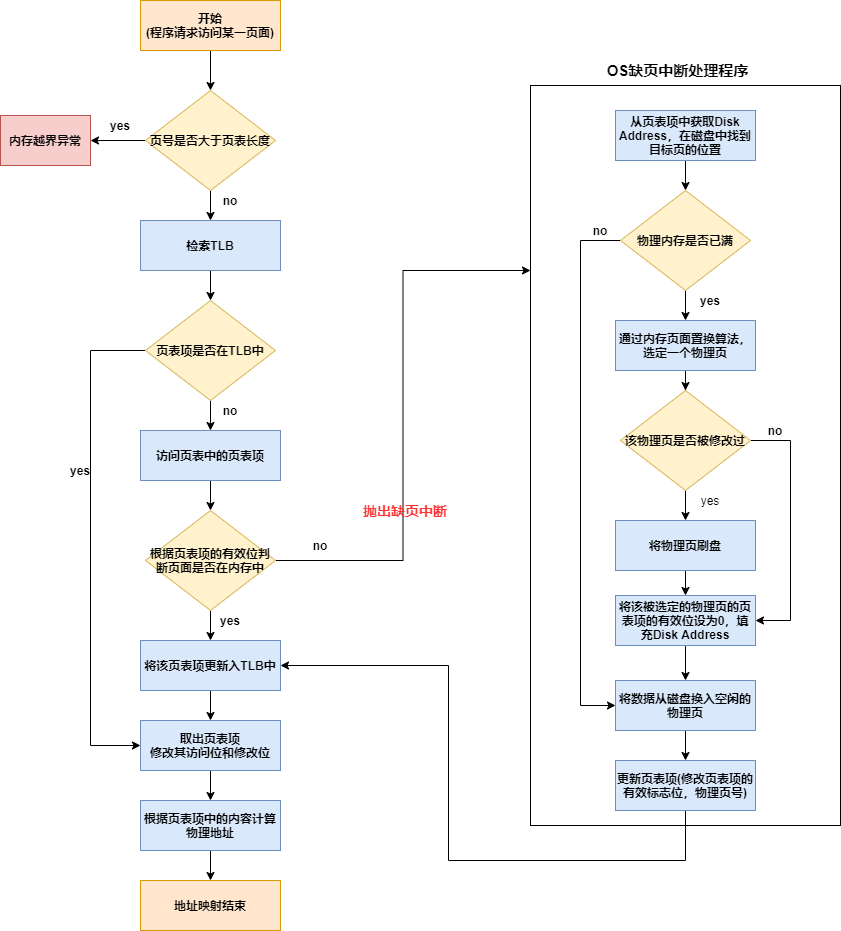

The diagram above was exported from draw.io. Its source (the exported page's mxGraphModel, read from the mxfile embedded in the PNG):
<mxGraphModel dx="1422" dy="822" grid="1" gridSize="10" guides="1" tooltips="1" connect="1" arrows="1" fold="1" page="1" pageScale="1" pageWidth="827" pageHeight="1169" math="0" shadow="0">
  <root>
    <mxCell id="0" />
    <mxCell id="1" parent="0" />
    <mxCell id="0j2kV6b0ftS8Qg2jdwH9-3" style="edgeStyle=orthogonalEdgeStyle;rounded=0;orthogonalLoop=1;jettySize=auto;html=1;exitX=0.5;exitY=1;exitDx=0;exitDy=0;entryX=0.5;entryY=0;entryDx=0;entryDy=0;" edge="1" parent="1" source="0j2kV6b0ftS8Qg2jdwH9-1" target="0j2kV6b0ftS8Qg2jdwH9-2">
      <mxGeometry relative="1" as="geometry" />
    </mxCell>
    <mxCell id="0j2kV6b0ftS8Qg2jdwH9-1" value="&lt;b&gt;开始&lt;br&gt;(程序请求访问某一页面)&lt;/b&gt;" style="rounded=0;whiteSpace=wrap;html=1;fillColor=#ffe6cc;strokeColor=#d79b00;" vertex="1" parent="1">
      <mxGeometry x="230" y="90" width="140" height="50" as="geometry" />
    </mxCell>
    <mxCell id="0j2kV6b0ftS8Qg2jdwH9-5" style="edgeStyle=orthogonalEdgeStyle;rounded=0;orthogonalLoop=1;jettySize=auto;html=1;exitX=0;exitY=0.5;exitDx=0;exitDy=0;entryX=1;entryY=0.5;entryDx=0;entryDy=0;" edge="1" parent="1" source="0j2kV6b0ftS8Qg2jdwH9-2" target="0j2kV6b0ftS8Qg2jdwH9-4">
      <mxGeometry relative="1" as="geometry" />
    </mxCell>
    <mxCell id="0j2kV6b0ftS8Qg2jdwH9-9" style="edgeStyle=orthogonalEdgeStyle;rounded=0;orthogonalLoop=1;jettySize=auto;html=1;exitX=0.5;exitY=1;exitDx=0;exitDy=0;entryX=0.5;entryY=0;entryDx=0;entryDy=0;" edge="1" parent="1" source="0j2kV6b0ftS8Qg2jdwH9-2" target="0j2kV6b0ftS8Qg2jdwH9-7">
      <mxGeometry relative="1" as="geometry" />
    </mxCell>
    <mxCell id="0j2kV6b0ftS8Qg2jdwH9-2" value="&lt;b&gt;页号是否大于页表长度&lt;/b&gt;" style="rhombus;whiteSpace=wrap;html=1;fillColor=#fff2cc;strokeColor=#d6b656;" vertex="1" parent="1">
      <mxGeometry x="235" y="180" width="130" height="100" as="geometry" />
    </mxCell>
    <mxCell id="0j2kV6b0ftS8Qg2jdwH9-4" value="&lt;b&gt;内存越界异常&lt;/b&gt;" style="rounded=0;whiteSpace=wrap;html=1;fillColor=#f8cecc;strokeColor=#b85450;" vertex="1" parent="1">
      <mxGeometry x="90" y="205" width="90" height="50" as="geometry" />
    </mxCell>
    <mxCell id="0j2kV6b0ftS8Qg2jdwH9-6" value="&lt;b&gt;yes&lt;/b&gt;" style="text;html=1;strokeColor=none;fillColor=none;align=center;verticalAlign=middle;whiteSpace=wrap;rounded=0;" vertex="1" parent="1">
      <mxGeometry x="190" y="205" width="40" height="20" as="geometry" />
    </mxCell>
    <mxCell id="0j2kV6b0ftS8Qg2jdwH9-10" style="edgeStyle=orthogonalEdgeStyle;rounded=0;orthogonalLoop=1;jettySize=auto;html=1;exitX=0.5;exitY=1;exitDx=0;exitDy=0;entryX=0.5;entryY=0;entryDx=0;entryDy=0;" edge="1" parent="1" source="0j2kV6b0ftS8Qg2jdwH9-7" target="0j2kV6b0ftS8Qg2jdwH9-8">
      <mxGeometry relative="1" as="geometry" />
    </mxCell>
    <mxCell id="0j2kV6b0ftS8Qg2jdwH9-7" value="&lt;b&gt;检索TLB&lt;/b&gt;" style="rounded=0;whiteSpace=wrap;html=1;fillColor=#dae8fc;strokeColor=#6c8ebf;" vertex="1" parent="1">
      <mxGeometry x="230" y="310" width="140" height="50" as="geometry" />
    </mxCell>
    <mxCell id="0j2kV6b0ftS8Qg2jdwH9-16" style="edgeStyle=orthogonalEdgeStyle;rounded=0;orthogonalLoop=1;jettySize=auto;html=1;exitX=0;exitY=0.5;exitDx=0;exitDy=0;entryX=0;entryY=0.5;entryDx=0;entryDy=0;" edge="1" parent="1" source="0j2kV6b0ftS8Qg2jdwH9-8" target="0j2kV6b0ftS8Qg2jdwH9-11">
      <mxGeometry relative="1" as="geometry">
        <Array as="points">
          <mxPoint x="180" y="440" />
          <mxPoint x="180" y="835" />
        </Array>
      </mxGeometry>
    </mxCell>
    <mxCell id="0j2kV6b0ftS8Qg2jdwH9-20" style="edgeStyle=orthogonalEdgeStyle;rounded=0;orthogonalLoop=1;jettySize=auto;html=1;exitX=0.5;exitY=1;exitDx=0;exitDy=0;entryX=0.5;entryY=0;entryDx=0;entryDy=0;" edge="1" parent="1" source="0j2kV6b0ftS8Qg2jdwH9-8" target="0j2kV6b0ftS8Qg2jdwH9-18">
      <mxGeometry relative="1" as="geometry" />
    </mxCell>
    <mxCell id="0j2kV6b0ftS8Qg2jdwH9-8" value="&lt;b&gt;页表项是否在TLB中&lt;/b&gt;" style="rhombus;whiteSpace=wrap;html=1;fillColor=#fff2cc;strokeColor=#d6b656;" vertex="1" parent="1">
      <mxGeometry x="235" y="390" width="130" height="100" as="geometry" />
    </mxCell>
    <mxCell id="0j2kV6b0ftS8Qg2jdwH9-13" style="edgeStyle=orthogonalEdgeStyle;rounded=0;orthogonalLoop=1;jettySize=auto;html=1;exitX=0.5;exitY=1;exitDx=0;exitDy=0;entryX=0.5;entryY=0;entryDx=0;entryDy=0;" edge="1" parent="1" source="0j2kV6b0ftS8Qg2jdwH9-11" target="0j2kV6b0ftS8Qg2jdwH9-12">
      <mxGeometry relative="1" as="geometry" />
    </mxCell>
    <mxCell id="0j2kV6b0ftS8Qg2jdwH9-11" value="&lt;b&gt;取出页表项&lt;br&gt;修改其访问位和修改位&lt;/b&gt;" style="rounded=0;whiteSpace=wrap;html=1;fillColor=#dae8fc;strokeColor=#6c8ebf;" vertex="1" parent="1">
      <mxGeometry x="230" y="810" width="140" height="50" as="geometry" />
    </mxCell>
    <mxCell id="0j2kV6b0ftS8Qg2jdwH9-15" style="edgeStyle=orthogonalEdgeStyle;rounded=0;orthogonalLoop=1;jettySize=auto;html=1;exitX=0.5;exitY=1;exitDx=0;exitDy=0;entryX=0.5;entryY=0;entryDx=0;entryDy=0;" edge="1" parent="1" source="0j2kV6b0ftS8Qg2jdwH9-12" target="0j2kV6b0ftS8Qg2jdwH9-14">
      <mxGeometry relative="1" as="geometry" />
    </mxCell>
    <mxCell id="0j2kV6b0ftS8Qg2jdwH9-12" value="&lt;b&gt;根据页表项中的内容计算物理地址&lt;/b&gt;" style="rounded=0;whiteSpace=wrap;html=1;fillColor=#dae8fc;strokeColor=#6c8ebf;" vertex="1" parent="1">
      <mxGeometry x="230" y="890" width="140" height="50" as="geometry" />
    </mxCell>
    <mxCell id="0j2kV6b0ftS8Qg2jdwH9-14" value="&lt;b&gt;地址映射结束&lt;/b&gt;" style="rounded=0;whiteSpace=wrap;html=1;fillColor=#ffe6cc;strokeColor=#d79b00;" vertex="1" parent="1">
      <mxGeometry x="230" y="970" width="140" height="50" as="geometry" />
    </mxCell>
    <mxCell id="0j2kV6b0ftS8Qg2jdwH9-17" value="&lt;b&gt;yes&lt;/b&gt;" style="text;html=1;strokeColor=none;fillColor=none;align=center;verticalAlign=middle;whiteSpace=wrap;rounded=0;" vertex="1" parent="1">
      <mxGeometry x="150" y="550" width="40" height="20" as="geometry" />
    </mxCell>
    <mxCell id="0j2kV6b0ftS8Qg2jdwH9-23" style="edgeStyle=orthogonalEdgeStyle;rounded=0;orthogonalLoop=1;jettySize=auto;html=1;exitX=0.5;exitY=1;exitDx=0;exitDy=0;entryX=0.5;entryY=0;entryDx=0;entryDy=0;" edge="1" parent="1" source="0j2kV6b0ftS8Qg2jdwH9-18" target="0j2kV6b0ftS8Qg2jdwH9-19">
      <mxGeometry relative="1" as="geometry" />
    </mxCell>
    <mxCell id="0j2kV6b0ftS8Qg2jdwH9-18" value="&lt;b&gt;访问页表中的页表项&lt;/b&gt;" style="rounded=0;whiteSpace=wrap;html=1;fillColor=#dae8fc;strokeColor=#6c8ebf;" vertex="1" parent="1">
      <mxGeometry x="230" y="520" width="140" height="50" as="geometry" />
    </mxCell>
    <mxCell id="0j2kV6b0ftS8Qg2jdwH9-25" style="edgeStyle=orthogonalEdgeStyle;rounded=0;orthogonalLoop=1;jettySize=auto;html=1;exitX=0.5;exitY=1;exitDx=0;exitDy=0;" edge="1" parent="1" source="0j2kV6b0ftS8Qg2jdwH9-19" target="0j2kV6b0ftS8Qg2jdwH9-24">
      <mxGeometry relative="1" as="geometry" />
    </mxCell>
    <mxCell id="0j2kV6b0ftS8Qg2jdwH9-54" style="edgeStyle=orthogonalEdgeStyle;rounded=0;orthogonalLoop=1;jettySize=auto;html=1;exitX=1;exitY=0.5;exitDx=0;exitDy=0;entryX=0;entryY=0.25;entryDx=0;entryDy=0;" edge="1" parent="1" source="0j2kV6b0ftS8Qg2jdwH9-19" target="0j2kV6b0ftS8Qg2jdwH9-31">
      <mxGeometry relative="1" as="geometry" />
    </mxCell>
    <mxCell id="0j2kV6b0ftS8Qg2jdwH9-19" value="&lt;b&gt;根据页表项的有效位判断页面是否在内存中&lt;/b&gt;" style="rhombus;whiteSpace=wrap;html=1;fillColor=#fff2cc;strokeColor=#d6b656;" vertex="1" parent="1">
      <mxGeometry x="235" y="600" width="130" height="100" as="geometry" />
    </mxCell>
    <mxCell id="0j2kV6b0ftS8Qg2jdwH9-22" value="&lt;b&gt;no&lt;/b&gt;" style="text;html=1;strokeColor=none;fillColor=none;align=center;verticalAlign=middle;whiteSpace=wrap;rounded=0;" vertex="1" parent="1">
      <mxGeometry x="300" y="490" width="40" height="20" as="geometry" />
    </mxCell>
    <mxCell id="0j2kV6b0ftS8Qg2jdwH9-26" style="edgeStyle=orthogonalEdgeStyle;rounded=0;orthogonalLoop=1;jettySize=auto;html=1;exitX=0.5;exitY=1;exitDx=0;exitDy=0;" edge="1" parent="1" source="0j2kV6b0ftS8Qg2jdwH9-24" target="0j2kV6b0ftS8Qg2jdwH9-11">
      <mxGeometry relative="1" as="geometry" />
    </mxCell>
    <mxCell id="0j2kV6b0ftS8Qg2jdwH9-24" value="&lt;b&gt;将该页表项更新入TLB中&lt;/b&gt;" style="rounded=0;whiteSpace=wrap;html=1;fillColor=#dae8fc;strokeColor=#6c8ebf;" vertex="1" parent="1">
      <mxGeometry x="230" y="730" width="140" height="50" as="geometry" />
    </mxCell>
    <mxCell id="0j2kV6b0ftS8Qg2jdwH9-28" value="&lt;b&gt;yes&lt;/b&gt;" style="text;html=1;strokeColor=none;fillColor=none;align=center;verticalAlign=middle;whiteSpace=wrap;rounded=0;" vertex="1" parent="1">
      <mxGeometry x="300" y="700" width="40" height="20" as="geometry" />
    </mxCell>
    <mxCell id="0j2kV6b0ftS8Qg2jdwH9-29" value="&lt;b&gt;&lt;font style=&quot;font-size: 14px&quot; color=&quot;#ff3333&quot;&gt;抛出缺页中断&lt;/font&gt;&lt;/b&gt;" style="text;html=1;strokeColor=none;fillColor=none;align=center;verticalAlign=middle;whiteSpace=wrap;rounded=0;" vertex="1" parent="1">
      <mxGeometry x="450" y="590" width="90" height="20" as="geometry" />
    </mxCell>
    <mxCell id="0j2kV6b0ftS8Qg2jdwH9-31" value="" style="rounded=0;whiteSpace=wrap;html=1;" vertex="1" parent="1">
      <mxGeometry x="620" y="175" width="310" height="740" as="geometry" />
    </mxCell>
    <mxCell id="0j2kV6b0ftS8Qg2jdwH9-32" value="&lt;b&gt;&lt;font style=&quot;font-size: 15px&quot;&gt;OS缺页中断处理程序&lt;/font&gt;&lt;/b&gt;" style="text;html=1;strokeColor=none;fillColor=none;align=center;verticalAlign=middle;whiteSpace=wrap;rounded=0;" vertex="1" parent="1">
      <mxGeometry x="670" y="150" width="195" height="20" as="geometry" />
    </mxCell>
    <mxCell id="0j2kV6b0ftS8Qg2jdwH9-35" style="edgeStyle=orthogonalEdgeStyle;rounded=0;orthogonalLoop=1;jettySize=auto;html=1;exitX=0.5;exitY=1;exitDx=0;exitDy=0;" edge="1" parent="1" source="0j2kV6b0ftS8Qg2jdwH9-33" target="0j2kV6b0ftS8Qg2jdwH9-34">
      <mxGeometry relative="1" as="geometry" />
    </mxCell>
    <mxCell id="0j2kV6b0ftS8Qg2jdwH9-33" value="&lt;b&gt;从页表项中获取Disk Address，在磁盘中找到目标页的位置&lt;/b&gt;" style="rounded=0;whiteSpace=wrap;html=1;fillColor=#dae8fc;strokeColor=#6c8ebf;" vertex="1" parent="1">
      <mxGeometry x="705" y="200" width="140" height="50" as="geometry" />
    </mxCell>
    <mxCell id="0j2kV6b0ftS8Qg2jdwH9-40" style="edgeStyle=orthogonalEdgeStyle;rounded=0;orthogonalLoop=1;jettySize=auto;html=1;exitX=0.5;exitY=1;exitDx=0;exitDy=0;entryX=0.5;entryY=0;entryDx=0;entryDy=0;" edge="1" parent="1" source="0j2kV6b0ftS8Qg2jdwH9-34" target="0j2kV6b0ftS8Qg2jdwH9-36">
      <mxGeometry relative="1" as="geometry" />
    </mxCell>
    <mxCell id="0j2kV6b0ftS8Qg2jdwH9-51" style="edgeStyle=orthogonalEdgeStyle;rounded=0;orthogonalLoop=1;jettySize=auto;html=1;exitX=0;exitY=0.5;exitDx=0;exitDy=0;entryX=0;entryY=0.5;entryDx=0;entryDy=0;" edge="1" parent="1" source="0j2kV6b0ftS8Qg2jdwH9-34" target="0j2kV6b0ftS8Qg2jdwH9-49">
      <mxGeometry relative="1" as="geometry">
        <Array as="points">
          <mxPoint x="670" y="330" />
          <mxPoint x="670" y="795" />
        </Array>
      </mxGeometry>
    </mxCell>
    <mxCell id="0j2kV6b0ftS8Qg2jdwH9-34" value="&lt;b&gt;物理内存是否已满&lt;/b&gt;" style="rhombus;whiteSpace=wrap;html=1;fillColor=#fff2cc;strokeColor=#d6b656;" vertex="1" parent="1">
      <mxGeometry x="710" y="280" width="130" height="100" as="geometry" />
    </mxCell>
    <mxCell id="0j2kV6b0ftS8Qg2jdwH9-41" style="edgeStyle=orthogonalEdgeStyle;rounded=0;orthogonalLoop=1;jettySize=auto;html=1;exitX=0.5;exitY=1;exitDx=0;exitDy=0;" edge="1" parent="1" source="0j2kV6b0ftS8Qg2jdwH9-36" target="0j2kV6b0ftS8Qg2jdwH9-37">
      <mxGeometry relative="1" as="geometry" />
    </mxCell>
    <mxCell id="0j2kV6b0ftS8Qg2jdwH9-36" value="&lt;b&gt;通过内存页面置换算法，选定一个物理页&lt;/b&gt;" style="rounded=0;whiteSpace=wrap;html=1;fillColor=#dae8fc;strokeColor=#6c8ebf;" vertex="1" parent="1">
      <mxGeometry x="705" y="410" width="140" height="50" as="geometry" />
    </mxCell>
    <mxCell id="0j2kV6b0ftS8Qg2jdwH9-42" style="edgeStyle=orthogonalEdgeStyle;rounded=0;orthogonalLoop=1;jettySize=auto;html=1;exitX=0.5;exitY=1;exitDx=0;exitDy=0;entryX=0.5;entryY=0;entryDx=0;entryDy=0;" edge="1" parent="1" source="0j2kV6b0ftS8Qg2jdwH9-37" target="0j2kV6b0ftS8Qg2jdwH9-38">
      <mxGeometry relative="1" as="geometry" />
    </mxCell>
    <mxCell id="0j2kV6b0ftS8Qg2jdwH9-53" style="edgeStyle=orthogonalEdgeStyle;rounded=0;orthogonalLoop=1;jettySize=auto;html=1;exitX=1;exitY=0.5;exitDx=0;exitDy=0;entryX=1;entryY=0.5;entryDx=0;entryDy=0;" edge="1" parent="1" source="0j2kV6b0ftS8Qg2jdwH9-37" target="0j2kV6b0ftS8Qg2jdwH9-39">
      <mxGeometry relative="1" as="geometry">
        <Array as="points">
          <mxPoint x="880" y="530" />
          <mxPoint x="880" y="710" />
        </Array>
      </mxGeometry>
    </mxCell>
    <mxCell id="0j2kV6b0ftS8Qg2jdwH9-37" value="&lt;b&gt;该物理页是否被修改过&lt;/b&gt;" style="rhombus;whiteSpace=wrap;html=1;fillColor=#fff2cc;strokeColor=#d6b656;" vertex="1" parent="1">
      <mxGeometry x="710" y="480" width="130" height="100" as="geometry" />
    </mxCell>
    <mxCell id="0j2kV6b0ftS8Qg2jdwH9-46" style="edgeStyle=orthogonalEdgeStyle;rounded=0;orthogonalLoop=1;jettySize=auto;html=1;exitX=0.5;exitY=1;exitDx=0;exitDy=0;entryX=0.5;entryY=0;entryDx=0;entryDy=0;" edge="1" parent="1" source="0j2kV6b0ftS8Qg2jdwH9-38" target="0j2kV6b0ftS8Qg2jdwH9-39">
      <mxGeometry relative="1" as="geometry" />
    </mxCell>
    <mxCell id="0j2kV6b0ftS8Qg2jdwH9-38" value="&lt;b&gt;将物理页刷盘&lt;/b&gt;" style="rounded=0;whiteSpace=wrap;html=1;fillColor=#dae8fc;strokeColor=#6c8ebf;" vertex="1" parent="1">
      <mxGeometry x="705" y="610" width="140" height="50" as="geometry" />
    </mxCell>
    <mxCell id="0j2kV6b0ftS8Qg2jdwH9-50" style="edgeStyle=orthogonalEdgeStyle;rounded=0;orthogonalLoop=1;jettySize=auto;html=1;exitX=0.5;exitY=1;exitDx=0;exitDy=0;" edge="1" parent="1" source="0j2kV6b0ftS8Qg2jdwH9-39" target="0j2kV6b0ftS8Qg2jdwH9-49">
      <mxGeometry relative="1" as="geometry" />
    </mxCell>
    <mxCell id="0j2kV6b0ftS8Qg2jdwH9-39" value="&lt;b&gt;将该被选定的物理页的页表项的有效位设为0，填充Disk Address&lt;/b&gt;" style="rounded=0;whiteSpace=wrap;html=1;fillColor=#dae8fc;strokeColor=#6c8ebf;" vertex="1" parent="1">
      <mxGeometry x="705" y="685" width="140" height="50" as="geometry" />
    </mxCell>
    <mxCell id="0j2kV6b0ftS8Qg2jdwH9-43" value="yes" style="text;html=1;strokeColor=none;fillColor=none;align=center;verticalAlign=middle;whiteSpace=wrap;rounded=0;" vertex="1" parent="1">
      <mxGeometry x="780" y="580" width="40" height="20" as="geometry" />
    </mxCell>
    <mxCell id="0j2kV6b0ftS8Qg2jdwH9-45" value="&lt;b&gt;yes&lt;/b&gt;" style="text;html=1;strokeColor=none;fillColor=none;align=center;verticalAlign=middle;whiteSpace=wrap;rounded=0;" vertex="1" parent="1">
      <mxGeometry x="780" y="380" width="40" height="20" as="geometry" />
    </mxCell>
    <mxCell id="0j2kV6b0ftS8Qg2jdwH9-48" value="&lt;b&gt;no&lt;/b&gt;" style="text;html=1;strokeColor=none;fillColor=none;align=center;verticalAlign=middle;whiteSpace=wrap;rounded=0;" vertex="1" parent="1">
      <mxGeometry x="845" y="510" width="40" height="20" as="geometry" />
    </mxCell>
    <mxCell id="0j2kV6b0ftS8Qg2jdwH9-58" style="edgeStyle=orthogonalEdgeStyle;rounded=0;orthogonalLoop=1;jettySize=auto;html=1;exitX=0.5;exitY=1;exitDx=0;exitDy=0;entryX=0.5;entryY=0;entryDx=0;entryDy=0;" edge="1" parent="1" source="0j2kV6b0ftS8Qg2jdwH9-49" target="0j2kV6b0ftS8Qg2jdwH9-56">
      <mxGeometry relative="1" as="geometry" />
    </mxCell>
    <mxCell id="0j2kV6b0ftS8Qg2jdwH9-49" value="&lt;b&gt;将数据从磁盘换入空闲的物理页&lt;/b&gt;" style="rounded=0;whiteSpace=wrap;html=1;fillColor=#dae8fc;strokeColor=#6c8ebf;" vertex="1" parent="1">
      <mxGeometry x="705" y="770" width="140" height="50" as="geometry" />
    </mxCell>
    <mxCell id="0j2kV6b0ftS8Qg2jdwH9-52" value="&lt;b&gt;no&lt;/b&gt;" style="text;html=1;strokeColor=none;fillColor=none;align=center;verticalAlign=middle;whiteSpace=wrap;rounded=0;" vertex="1" parent="1">
      <mxGeometry x="670" y="310" width="40" height="20" as="geometry" />
    </mxCell>
    <mxCell id="0j2kV6b0ftS8Qg2jdwH9-55" value="&lt;b&gt;no&lt;/b&gt;" style="text;html=1;strokeColor=none;fillColor=none;align=center;verticalAlign=middle;whiteSpace=wrap;rounded=0;" vertex="1" parent="1">
      <mxGeometry x="390" y="625" width="40" height="20" as="geometry" />
    </mxCell>
    <mxCell id="0j2kV6b0ftS8Qg2jdwH9-59" style="edgeStyle=orthogonalEdgeStyle;rounded=0;orthogonalLoop=1;jettySize=auto;html=1;exitX=0.5;exitY=1;exitDx=0;exitDy=0;entryX=1;entryY=0.5;entryDx=0;entryDy=0;" edge="1" parent="1" source="0j2kV6b0ftS8Qg2jdwH9-56" target="0j2kV6b0ftS8Qg2jdwH9-24">
      <mxGeometry relative="1" as="geometry">
        <Array as="points">
          <mxPoint x="775" y="950" />
          <mxPoint x="538" y="950" />
          <mxPoint x="538" y="755" />
        </Array>
      </mxGeometry>
    </mxCell>
    <mxCell id="0j2kV6b0ftS8Qg2jdwH9-56" value="&lt;b&gt;更新页表项(修改页表项的有效标志位，物理页号)&lt;/b&gt;" style="rounded=0;whiteSpace=wrap;html=1;fillColor=#dae8fc;strokeColor=#6c8ebf;" vertex="1" parent="1">
      <mxGeometry x="705" y="850" width="140" height="50" as="geometry" />
    </mxCell>
    <mxCell id="0j2kV6b0ftS8Qg2jdwH9-60" value="&lt;b&gt;no&lt;/b&gt;" style="text;html=1;strokeColor=none;fillColor=none;align=center;verticalAlign=middle;whiteSpace=wrap;rounded=0;" vertex="1" parent="1">
      <mxGeometry x="300" y="280" width="40" height="20" as="geometry" />
    </mxCell>
  </root>
</mxGraphModel>